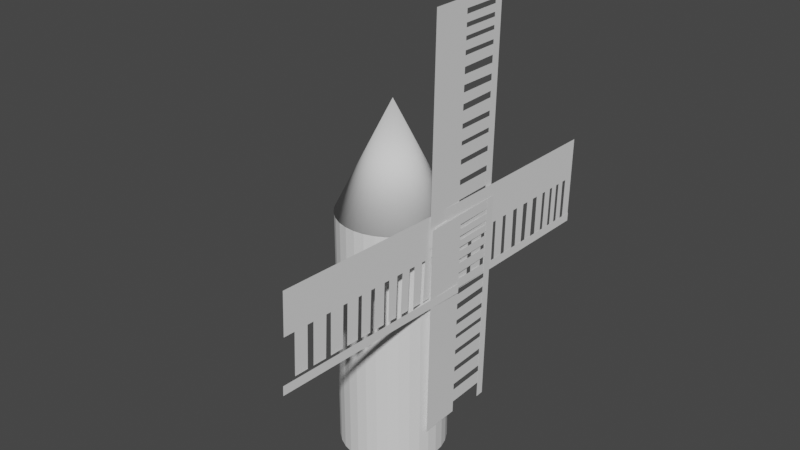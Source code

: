 # Source: meltsa.blend  (saved by Blender 3.2.14; exported with 4.5.12 LTS)
import bpy
from mathutils import Matrix  # noqa: F401  (used for matrix-valued properties, if any)

bpy.ops.wm.read_factory_settings(use_empty=True)
scene = bpy.context.scene
scene.name = 'Scene'

# ---- collections
col_collection = bpy.data.collections.new('Collection'); scene.collection.children.link(col_collection)

# ---- world
world_world = bpy.data.worlds.new('World'); scene.world = world_world
world_world.use_nodes = True; world_world.node_tree.nodes.clear()
_N = world_world.node_tree.nodes; _L = world_world.node_tree.links
n0 = _N.new('ShaderNodeOutputWorld'); n0.name = 'World Output'; n0.location = (300, 300)
n1 = _N.new('ShaderNodeBackground'); n1.name = 'Background'; n1.location = (10, 300)
n1.inputs[0].default_value = (0.05088, 0.05088, 0.05088, 1.0)
_L.new(n1.outputs[0], n0.inputs[0])
n0.is_active_output = True
world_world.color = (0.05088, 0.05088, 0.05088)
world_world.use_sun_shadow = False
world_world.sun_shadow_jitter_overblur = 0.0

# ---- meshes
me_cylinder_001 = bpy.data.meshes.new('Cylinder.001')
me_cylinder_001.from_pydata([(0.0, 1.0, -1.0), (0.0, 1.0, 1.0), (0.1951, 0.9808, -1.0), (0.1951, 0.9808, 1.0), (0.3827, 0.9239, -1.0), (0.3827, 0.9239, 1.0), (0.5556, 0.8315, -1.0), (0.5556, 0.8315, 1.0), (0.7071, 0.7071, -1.0), (0.7071, 0.7071, 1.0), (0.8315, 0.5556, -1.0), (0.8315, 0.5556, 1.0), (0.9239, 0.3827, -1.0), (0.9239, 0.3827, 1.0), (0.9808, 0.1951, -1.0), (0.9808, 0.1951, 1.0), (1.0, -4.371e-08, -1.0), (1.0, -4.371e-08, 1.0), (0.9808, -0.1951, -1.0), (0.9808, -0.1951, 1.0), (0.9239, -0.3827, -1.0), (0.9239, -0.3827, 1.0), (0.8315, -0.5556, -1.0), (0.8315, -0.5556, 1.0), (0.7071, -0.7071, -1.0), (0.7071, -0.7071, 1.0), (0.5556, -0.8315, -1.0), (0.5556, -0.8315, 1.0), (0.3827, -0.9239, -1.0), (0.3827, -0.9239, 1.0), (0.1951, -0.9808, -1.0), (0.1951, -0.9808, 1.0), (-8.742e-08, -1.0, -1.0), (-8.742e-08, -1.0, 1.0), (-0.1951, -0.9808, -1.0), (-0.1951, -0.9808, 1.0), (-0.3827, -0.9239, -1.0), (-0.3827, -0.9239, 1.0), (-0.5556, -0.8315, -1.0), (-0.5556, -0.8315, 1.0), (-0.7071, -0.7071, -1.0), (-0.7071, -0.7071, 1.0), (-0.8315, -0.5556, -1.0), (-0.8315, -0.5556, 1.0), (-0.9239, -0.3827, -1.0), (-0.9239, -0.3827, 1.0), (-0.9808, -0.1951, -1.0), (-0.9808, -0.1951, 1.0), (-1.0, 1.192e-08, -1.0), (-1.0, 1.192e-08, 1.0), (-0.9808, 0.1951, -1.0), (-0.9808, 0.1951, 1.0), (-0.9239, 0.3827, -1.0), (-0.9239, 0.3827, 1.0), (-0.8315, 0.5556, -1.0), (-0.8315, 0.5556, 1.0), (-0.7071, 0.7071, -1.0), (-0.7071, 0.7071, 1.0), (-0.5556, 0.8315, -1.0), (-0.5556, 0.8315, 1.0), (-0.3827, 0.9239, -1.0), (-0.3827, 0.9239, 1.0), (-0.1951, 0.9808, -1.0), (-0.1951, 0.9808, 1.0)], [], [(0, 1, 3, 2), (2, 3, 5, 4), (4, 5, 7, 6), (6, 7, 9, 8), (8, 9, 11, 10), (10, 11, 13, 12), (12, 13, 15, 14), (14, 15, 17, 16), (16, 17, 19, 18), (18, 19, 21, 20), (20, 21, 23, 22), (22, 23, 25, 24), (24, 25, 27, 26), (26, 27, 29, 28), (28, 29, 31, 30), (30, 31, 33, 32), (32, 33, 35, 34), (34, 35, 37, 36), (36, 37, 39, 38), (38, 39, 41, 40), (40, 41, 43, 42), (42, 43, 45, 44), (44, 45, 47, 46), (46, 47, 49, 48), (48, 49, 51, 50), (50, 51, 53, 52), (52, 53, 55, 54), (54, 55, 57, 56), (56, 57, 59, 58), (58, 59, 61, 60), (3, 1, 63, 61, 59, 57, 55, 53, 51, 49, 47, 45, 43, 41, 39, 37, 35, 33, 31, 29, 27, 25, 23, 21, 19, 17, 15, 13, 11, 9, 7, 5), (60, 61, 63, 62), (62, 63, 1, 0), (0, 2, 4, 6, 8, 10, 12, 14, 16, 18, 20, 22, 24, 26, 28, 30, 32, 34, 36, 38, 40, 42, 44, 46, 48, 50, 52, 54, 56, 58, 60, 62)])
_uv = me_cylinder_001.uv_layers.new(name='UVMap')
_uv.uv.foreach_set('vector', [1.0, 0.5, 1.0, 1.0, 0.9688, 1.0, 0.9688, 0.5, 0.9688, 0.5, 0.9688, 1.0, 0.9375, 1.0, 0.9375, 0.5, 0.9375, 0.5, 0.9375, 1.0, 0.9062, 1.0, 0.9062, 0.5, 0.9062, 0.5, 0.9062, 1.0, 0.875, 1.0, 0.875, 0.5, 0.875, 0.5, 0.875, 1.0, 0.8438, 1.0, 0.8438, 0.5, 0.8438, 0.5, 0.8438, 1.0, 0.8125, 1.0, 0.8125, 0.5, 0.8125, 0.5, 0.8125, 1.0, 0.7812, 1.0, 0.7812, 0.5, 0.7812, 0.5, 0.7812, 1.0, 0.75, 1.0, 0.75, 0.5, 0.75, 0.5, 0.75, 1.0, 0.7188, 1.0, 0.7188, 0.5, 0.7188, 0.5, 0.7188, 1.0, 0.6875, 1.0, 0.6875, 0.5, 0.6875, 0.5, 0.6875, 1.0, 0.6562, 1.0, 0.6562, 0.5, 0.6562, 0.5, 0.6562, 1.0, 0.625, 1.0, 0.625, 0.5, 0.625, 0.5, 0.625, 1.0, 0.5938, 1.0, 0.5938, 0.5, 0.5938, 0.5, 0.5938, 1.0, 0.5625, 1.0, 0.5625, 0.5, 0.5625, 0.5, 0.5625, 1.0, 0.5312, 1.0, 0.5312, 0.5, 0.5312, 0.5, 0.5312, 1.0, 0.5, 1.0, 0.5, 0.5, 0.5, 0.5, 0.5, 1.0, 0.4688, 1.0, 0.4688, 0.5, 0.4688, 0.5, 0.4688, 1.0, 0.4375, 1.0, 0.4375, 0.5, 0.4375, 0.5, 0.4375, 1.0, 0.4062, 1.0, 0.4062, 0.5, 0.4062, 0.5, 0.4062, 1.0, 0.375, 1.0, 0.375, 0.5, 0.375, 0.5, 0.375, 1.0, 0.3438, 1.0, 0.3438, 0.5, 0.3438, 0.5, 0.3438, 1.0, 0.3125, 1.0, 0.3125, 0.5, 0.3125, 0.5, 0.3125, 1.0, 0.2812, 1.0, 0.2812, 0.5, 0.2812, 0.5, 0.2812, 1.0, 0.25, 1.0, 0.25, 0.5, 0.25, 0.5, 0.25, 1.0, 0.2188, 1.0, 0.2188, 0.5, 0.2188, 0.5, 0.2188, 1.0, 0.1875, 1.0, 0.1875, 0.5, 0.1875, 0.5, 0.1875, 1.0, 0.1562, 1.0, 0.1562, 0.5, 0.1562, 0.5, 0.1562, 1.0, 0.125, 1.0, 0.125, 0.5, 0.125, 0.5, 0.125, 1.0, 0.09375, 1.0, 0.09375, 0.5, 0.09375, 0.5, 0.09375, 1.0, 0.0625, 1.0, 0.0625, 0.5, 0.2968, 0.4854, 0.25, 0.49, 0.2032, 0.4854, 0.1582, 0.4717, 0.1167, 0.4496, 0.08029, 0.4197, 0.05045, 0.3833, 0.02827, 0.3418, 0.01461, 0.2968, 0.01, 0.25, 0.01461, 0.2032, 0.02827, 0.1582, 0.05045, 0.1167, 0.08029, 0.08029, 0.1167, 0.05045, 0.1582, 0.02827, 0.2032, 0.01461, 0.25, 0.01, 0.2968, 0.01461, 0.3418, 0.02827, 0.3833, 0.05045, 0.4197, 0.08029, 0.4496, 0.1167, 0.4717, 0.1582, 0.4854, 0.2032, 0.49, 0.25, 0.4854, 0.2968, 0.4717, 0.3418, 0.4496, 0.3833, 0.4197, 0.4197, 0.3833, 0.4496, 0.3418, 0.4717, 0.0625, 0.5, 0.0625, 1.0, 0.03125, 1.0, 0.03125, 0.5, 0.03125, 0.5, 0.03125, 1.0, 0.0, 1.0, 0.0, 0.5, 0.75, 0.49, 0.7968, 0.4854, 0.8418, 0.4717, 0.8833, 0.4496, 0.9197, 0.4197, 0.9496, 0.3833, 0.9717, 0.3418, 0.9854, 0.2968, 0.99, 0.25, 0.9854, 0.2032, 0.9717, 0.1582, 0.9496, 0.1167, 0.9197, 0.08029, 0.8833, 0.05045, 0.8418, 0.02827, 0.7968, 0.01461, 0.75, 0.01, 0.7032, 0.01461, 0.6582, 0.02827, 0.6167, 0.05045, 0.5803, 0.08029, 0.5504, 0.1167, 0.5283, 0.1582, 0.5146, 0.2032, 0.51, 0.25, 0.5146, 0.2968, 0.5283, 0.3418, 0.5504, 0.3833, 0.5803, 0.4197, 0.6167, 0.4496, 0.6582, 0.4717, 0.7032, 0.4854])
me_cylinder_001.update()
me_cone_001 = bpy.data.meshes.new('Cone.001')
me_cone_001.from_pydata([(0.0, 1.0, -1.0), (0.1951, 0.9808, -1.0), (0.3827, 0.9239, -1.0), (0.5556, 0.8315, -1.0), (0.7071, 0.7071, -1.0), (0.8315, 0.5556, -1.0), (0.9239, 0.3827, -1.0), (0.9808, 0.1951, -1.0), (1.0, -4.371e-08, -1.0), (0.9808, -0.1951, -1.0), (0.9239, -0.3827, -1.0), (0.8315, -0.5556, -1.0), (0.7071, -0.7071, -1.0), (0.5556, -0.8315, -1.0), (0.3827, -0.9239, -1.0), (0.1951, -0.9808, -1.0), (-8.742e-08, -1.0, -1.0), (-0.1951, -0.9808, -1.0), (-0.3827, -0.9239, -1.0), (-0.5556, -0.8315, -1.0), (-0.7071, -0.7071, -1.0), (-0.8315, -0.5556, -1.0), (-0.9239, -0.3827, -1.0), (-0.9808, -0.1951, -1.0), (-1.0, 1.192e-08, -1.0), (-0.9808, 0.1951, -1.0), (-0.9239, 0.3827, -1.0), (-0.8315, 0.5556, -1.0), (-0.7071, 0.7071, -1.0), (-0.5556, 0.8315, -1.0), (-0.3827, 0.9239, -1.0), (-0.1951, 0.9808, -1.0), (0.0, 0.0, 1.0)], [], [(0, 32, 1), (1, 32, 2), (2, 32, 3), (3, 32, 4), (4, 32, 5), (5, 32, 6), (6, 32, 7), (7, 32, 8), (8, 32, 9), (9, 32, 10), (10, 32, 11), (11, 32, 12), (12, 32, 13), (13, 32, 14), (14, 32, 15), (15, 32, 16), (16, 32, 17), (17, 32, 18), (18, 32, 19), (19, 32, 20), (20, 32, 21), (21, 32, 22), (22, 32, 23), (23, 32, 24), (24, 32, 25), (25, 32, 26), (26, 32, 27), (27, 32, 28), (28, 32, 29), (29, 32, 30), (0, 1, 2, 3, 4, 5, 6, 7, 8, 9, 10, 11, 12, 13, 14, 15, 16, 17, 18, 19, 20, 21, 22, 23, 24, 25, 26, 27, 28, 29, 30, 31), (30, 32, 31), (31, 32, 0)])
me_cone_001.polygons.foreach_set('use_smooth', [True] * 33)
_uv = me_cone_001.uv_layers.new(name='UVMap')
_uv.uv.foreach_set('vector', [0.25, 0.49, 0.25, 0.25, 0.2968, 0.4854, 0.2968, 0.4854, 0.25, 0.25, 0.3418, 0.4717, 0.3418, 0.4717, 0.25, 0.25, 0.3833, 0.4496, 0.3833, 0.4496, 0.25, 0.25, 0.4197, 0.4197, 0.4197, 0.4197, 0.25, 0.25, 0.4496, 0.3833, 0.4496, 0.3833, 0.25, 0.25, 0.4717, 0.3418, 0.4717, 0.3418, 0.25, 0.25, 0.4854, 0.2968, 0.4854, 0.2968, 0.25, 0.25, 0.49, 0.25, 0.49, 0.25, 0.25, 0.25, 0.4854, 0.2032, 0.4854, 0.2032, 0.25, 0.25, 0.4717, 0.1582, 0.4717, 0.1582, 0.25, 0.25, 0.4496, 0.1167, 0.4496, 0.1167, 0.25, 0.25, 0.4197, 0.08029, 0.4197, 0.08029, 0.25, 0.25, 0.3833, 0.05045, 0.3833, 0.05045, 0.25, 0.25, 0.3418, 0.02827, 0.3418, 0.02827, 0.25, 0.25, 0.2968, 0.01461, 0.2968, 0.01461, 0.25, 0.25, 0.25, 0.01, 0.25, 0.01, 0.25, 0.25, 0.2032, 0.01461, 0.2032, 0.01461, 0.25, 0.25, 0.1582, 0.02827, 0.1582, 0.02827, 0.25, 0.25, 0.1167, 0.05045, 0.1167, 0.05045, 0.25, 0.25, 0.08029, 0.08029, 0.08029, 0.08029, 0.25, 0.25, 0.05045, 0.1167, 0.05045, 0.1167, 0.25, 0.25, 0.02827, 0.1582, 0.02827, 0.1582, 0.25, 0.25, 0.01461, 0.2032, 0.01461, 0.2032, 0.25, 0.25, 0.01, 0.25, 0.01, 0.25, 0.25, 0.25, 0.01461, 0.2968, 0.01461, 0.2968, 0.25, 0.25, 0.02827, 0.3418, 0.02827, 0.3418, 0.25, 0.25, 0.05045, 0.3833, 0.05045, 0.3833, 0.25, 0.25, 0.08029, 0.4197, 0.08029, 0.4197, 0.25, 0.25, 0.1167, 0.4496, 0.1167, 0.4496, 0.25, 0.25, 0.1582, 0.4717, 0.75, 0.49, 0.7968, 0.4854, 0.8418, 0.4717, 0.8833, 0.4496, 0.9197, 0.4197, 0.9496, 0.3833, 0.9717, 0.3418, 0.9854, 0.2968, 0.99, 0.25, 0.9854, 0.2032, 0.9717, 0.1582, 0.9496, 0.1167, 0.9197, 0.08029, 0.8833, 0.05045, 0.8418, 0.02827, 0.7968, 0.01461, 0.75, 0.01, 0.7032, 0.01461, 0.6582, 0.02827, 0.6167, 0.05045, 0.5803, 0.08029, 0.5504, 0.1167, 0.5283, 0.1582, 0.5146, 0.2032, 0.51, 0.25, 0.5146, 0.2968, 0.5283, 0.3418, 0.5504, 0.3833, 0.5803, 0.4197, 0.6167, 0.4496, 0.6582, 0.4717, 0.7032, 0.4854, 0.1582, 0.4717, 0.25, 0.25, 0.2032, 0.4854, 0.2032, 0.4854, 0.25, 0.25, 0.25, 0.49])
me_cone_001.update()
me_cube_001 = bpy.data.meshes.new('Cube.001')
me_cube_001.from_pydata([(-1.0, -1.0, -1.0), (-1.0, -1.0, 1.0), (-1.0, 1.0, -1.0), (-1.0, 1.0, 1.0), (1.0, -1.0, -1.0), (1.0, -1.0, 1.0), (1.0, 1.0, -1.0), (1.0, 1.0, 1.0)], [], [(0, 1, 3, 2), (2, 3, 7, 6), (6, 7, 5, 4), (4, 5, 1, 0), (2, 6, 4, 0), (7, 3, 1, 5)])
_uv = me_cube_001.uv_layers.new(name='UVMap')
_uv.uv.foreach_set('vector', [0.375, 0.0, 0.625, 0.0, 0.625, 0.25, 0.375, 0.25, 0.375, 0.25, 0.625, 0.25, 0.625, 0.5, 0.375, 0.5, 0.375, 0.5, 0.625, 0.5, 0.625, 0.75, 0.375, 0.75, 0.375, 0.75, 0.625, 0.75, 0.625, 1.0, 0.375, 1.0, 0.125, 0.5, 0.375, 0.5, 0.375, 0.75, 0.125, 0.75, 0.625, 0.5, 0.875, 0.5, 0.875, 0.75, 0.625, 0.75])
me_cube_001.update()
me_plane_002 = bpy.data.meshes.new('Plane.002')
me_plane_002.from_pydata([(-1.0, -1.0, 0.0), (1.0, -1.0, 0.0), (-1.0, 1.0, 0.0), (-1.0, 0.0, 0.0), (1.0, 0.0, 0.0), (0.7635, 1.0, 0.0), (0.7621, 0.0, 0.0), (0.5704, 1.0, 0.0), (0.5663, 0.0, 0.0), (0.3861, 1.0, 0.0), (0.3845, 0.0, 0.0), (0.2192, 1.0, 0.0), (0.2175, 0.0, 0.0), (0.0762, 1.0, 0.0), (0.07428, 0.0, 0.0), (0.8943, 1.0, 0.0), (0.8929, 0.0, 0.0), (0.7016, 0.0, 0.0), (0.703, 1.0, 0.0), (0.5179, 1.0, 0.0), (0.5191, 0.0, 0.0), (0.3394, 0.0, 0.0), (0.3382, 1.0, 0.0), (0.18, 0.0, 0.0), (0.179, 1.0, 0.0), (0.02942, 1.0, 0.0), (0.0303, 0.0, 0.0), (-0.0839, 1.0, 0.0), (-0.08031, 0.0, 0.0), (-0.1394, 1.0, 0.0), (-0.1358, 0.0, 0.0), (-0.2306, 1.0, 0.0), (-0.2329, 0.0, 0.0), (-0.2875, 1.0, 0.0), (-0.2946, 0.0, 0.0), (-0.3776, 1.0, 0.0), (-0.382, 0.0, 0.0), (-0.4435, 1.0, 0.0), (-0.4427, 0.0, 0.0), (-0.5333, 1.0, 0.0), (-0.5349, 0.0, 0.0), (-0.5715, 1.0, 0.0), (-0.5753, 0.0, 0.0), (-0.652, 1.0, 0.0), (-0.6533, 0.0, 0.0), (-0.6882, 1.0, 0.0), (-0.6896, 0.0, 0.0), (-0.7548, 1.0, 0.0), (-0.7563, 0.0, 0.0), (-0.7932, 1.0, 0.0), (-0.7947, 0.0, 0.0), (-0.8617, 1.0, 0.0), (-0.8607, 0.0, 0.0), (-0.9044, 1.0, 0.0), (-0.9061, 0.0, 0.0)], [], [(3, 54, 53, 2), (0, 1, 4, 16, 6, 17, 8, 20, 10, 21, 12, 23, 14, 26, 28, 30, 32, 34, 36, 38, 40, 42, 44, 46, 48, 50, 52, 54, 3), (5, 6, 16, 15), (7, 8, 17, 18), (9, 10, 20, 19), (11, 12, 21, 22), (13, 14, 23, 24), (39, 40, 38, 37), (27, 28, 26, 25), (31, 32, 30, 29), (35, 36, 34, 33), (43, 44, 42, 41), (47, 48, 46, 45), (51, 52, 50, 49)])
_uv = me_plane_002.uv_layers.new(name='UVMap')
_uv.uv.foreach_set('vector', [0.0, 0.5, 0.04696, 0.5, 0.04781, 1.0, 0.0, 1.0, 0.0, 0.0, 1.0, 0.0, 1.0, 0.5, 0.9464, 0.5, 0.8811, 0.5, 0.8508, 0.5, 0.7832, 0.5, 0.7596, 0.5, 0.6923, 0.5, 0.6697, 0.5, 0.6088, 0.5, 0.59, 0.5, 0.5371, 0.5, 0.5151, 0.5, 0.4598, 0.5, 0.4321, 0.5, 0.3835, 0.5, 0.3527, 0.5, 0.309, 0.5, 0.2787, 0.5, 0.2326, 0.5, 0.2124, 0.5, 0.1733, 0.5, 0.1552, 0.5, 0.1218, 0.5, 0.1027, 0.5, 0.06964, 0.5, 0.04696, 0.5, 0.0, 0.5, 0.8818, 1.0, 0.8811, 0.5, 0.9464, 0.5, 0.9471, 1.0, 0.7852, 1.0, 0.7832, 0.5, 0.8508, 0.5, 0.8515, 1.0, 0.6931, 1.0, 0.6923, 0.5, 0.7596, 0.5, 0.759, 1.0, 0.6096, 1.0, 0.6088, 0.5, 0.6697, 0.5, 0.6691, 1.0, 0.5381, 1.0, 0.5371, 0.5, 0.59, 0.5, 0.5895, 1.0, 0.2334, 1.0, 0.2326, 0.5, 0.2787, 0.5, 0.2782, 1.0, 0.4581, 1.0, 0.4598, 0.5, 0.5151, 0.5, 0.5147, 1.0, 0.3847, 1.0, 0.3835, 0.5, 0.4321, 0.5, 0.4303, 1.0, 0.3112, 1.0, 0.309, 0.5, 0.3527, 0.5, 0.3563, 1.0, 0.174, 1.0, 0.1733, 0.5, 0.2124, 0.5, 0.2143, 1.0, 0.1226, 1.0, 0.1218, 0.5, 0.1552, 0.5, 0.1559, 1.0, 0.06915, 1.0, 0.06964, 0.5, 0.1027, 0.5, 0.1034, 1.0])
me_plane_002.update()
me_plane_003 = bpy.data.meshes.new('Plane.003')
me_plane_003.from_pydata([(-1.0, -1.0, 0.0), (1.0, -1.0, 0.0), (-1.0, 1.0, 0.0), (1.0, 1.0, 0.0)], [], [(0, 1, 3, 2)])
_uv = me_plane_003.uv_layers.new(name='UVMap')
_uv.uv.foreach_set('vector', [0.0, 0.0, 1.0, 0.0, 1.0, 1.0, 0.0, 1.0])
me_plane_003.update()
me_plane_006 = bpy.data.meshes.new('Plane.006')
me_plane_006.from_pydata([(-1.0, -1.0, 0.0), (1.0, -1.0, 0.0), (-1.0, 1.0, 0.0), (1.0, 1.0, 0.0)], [], [(0, 1, 3, 2)])
_uv = me_plane_006.uv_layers.new(name='UVMap')
_uv.uv.foreach_set('vector', [0.0, 0.0, 1.0, 0.0, 1.0, 1.0, 0.0, 1.0])
me_plane_006.update()
me_plane_007 = bpy.data.meshes.new('Plane.007')
me_plane_007.from_pydata([(-1.0, -1.0, 0.0), (1.0, -1.0, 0.0), (-1.0, 1.0, 0.0), (-1.0, 0.0, 0.0), (1.0, 0.0, 0.0), (0.7635, 1.0, 0.0), (0.7621, 0.0, 0.0), (0.5704, 1.0, 0.0), (0.5663, 0.0, 0.0), (0.3861, 1.0, 0.0), (0.3845, 0.0, 0.0), (0.2192, 1.0, 0.0), (0.2175, 0.0, 0.0), (0.0762, 1.0, 0.0), (0.07428, 0.0, 0.0), (0.8943, 1.0, 0.0), (0.8929, 0.0, 0.0), (0.7016, 0.0, 0.0), (0.703, 1.0, 0.0), (0.5179, 1.0, 0.0), (0.5191, 0.0, 0.0), (0.3394, 0.0, 0.0), (0.3382, 1.0, 0.0), (0.18, 0.0, 0.0), (0.179, 1.0, 0.0), (0.02942, 1.0, 0.0), (0.0303, 0.0, 0.0), (-0.0839, 1.0, 0.0), (-0.08031, 0.0, 0.0), (-0.1394, 1.0, 0.0), (-0.1358, 0.0, 0.0), (-0.2306, 1.0, 0.0), (-0.2329, 0.0, 0.0), (-0.2875, 1.0, 0.0), (-0.2946, 0.0, 0.0), (-0.3776, 1.0, 0.0), (-0.382, 0.0, 0.0), (-0.4435, 1.0, 0.0), (-0.4427, 0.0, 0.0), (-0.5333, 1.0, 0.0), (-0.5349, 0.0, 0.0), (-0.5715, 1.0, 0.0), (-0.5753, 0.0, 0.0), (-0.652, 1.0, 0.0), (-0.6533, 0.0, 0.0), (-0.6882, 1.0, 0.0), (-0.6896, 0.0, 0.0), (-0.7548, 1.0, 0.0), (-0.7563, 0.0, 0.0), (-0.7932, 1.0, 0.0), (-0.7947, 0.0, 0.0), (-0.8617, 1.0, 0.0), (-0.8607, 0.0, 0.0), (-0.9044, 1.0, 0.0), (-0.9061, 0.0, 0.0)], [], [(3, 54, 53, 2), (0, 1, 4, 16, 6, 17, 8, 20, 10, 21, 12, 23, 14, 26, 28, 30, 32, 34, 36, 38, 40, 42, 44, 46, 48, 50, 52, 54, 3), (5, 6, 16, 15), (7, 8, 17, 18), (9, 10, 20, 19), (11, 12, 21, 22), (13, 14, 23, 24), (39, 40, 38, 37), (27, 28, 26, 25), (31, 32, 30, 29), (35, 36, 34, 33), (43, 44, 42, 41), (47, 48, 46, 45), (51, 52, 50, 49)])
_uv = me_plane_007.uv_layers.new(name='UVMap')
_uv.uv.foreach_set('vector', [0.0, 0.5, 0.04696, 0.5, 0.04781, 1.0, 0.0, 1.0, 0.0, 0.0, 1.0, 0.0, 1.0, 0.5, 0.9464, 0.5, 0.8811, 0.5, 0.8508, 0.5, 0.7832, 0.5, 0.7596, 0.5, 0.6923, 0.5, 0.6697, 0.5, 0.6088, 0.5, 0.59, 0.5, 0.5371, 0.5, 0.5151, 0.5, 0.4598, 0.5, 0.4321, 0.5, 0.3835, 0.5, 0.3527, 0.5, 0.309, 0.5, 0.2787, 0.5, 0.2326, 0.5, 0.2124, 0.5, 0.1733, 0.5, 0.1552, 0.5, 0.1218, 0.5, 0.1027, 0.5, 0.06964, 0.5, 0.04696, 0.5, 0.0, 0.5, 0.8818, 1.0, 0.8811, 0.5, 0.9464, 0.5, 0.9471, 1.0, 0.7852, 1.0, 0.7832, 0.5, 0.8508, 0.5, 0.8515, 1.0, 0.6931, 1.0, 0.6923, 0.5, 0.7596, 0.5, 0.759, 1.0, 0.6096, 1.0, 0.6088, 0.5, 0.6697, 0.5, 0.6691, 1.0, 0.5381, 1.0, 0.5371, 0.5, 0.59, 0.5, 0.5895, 1.0, 0.2334, 1.0, 0.2326, 0.5, 0.2787, 0.5, 0.2782, 1.0, 0.4581, 1.0, 0.4598, 0.5, 0.5151, 0.5, 0.5147, 1.0, 0.3847, 1.0, 0.3835, 0.5, 0.4321, 0.5, 0.4303, 1.0, 0.3112, 1.0, 0.309, 0.5, 0.3527, 0.5, 0.3563, 1.0, 0.174, 1.0, 0.1733, 0.5, 0.2124, 0.5, 0.2143, 1.0, 0.1226, 1.0, 0.1218, 0.5, 0.1552, 0.5, 0.1559, 1.0, 0.06915, 1.0, 0.06964, 0.5, 0.1027, 0.5, 0.1034, 1.0])
me_plane_007.update()
me_plane_008 = bpy.data.meshes.new('Plane.008')
me_plane_008.from_pydata([(-1.0, -1.0, 0.0), (1.0, -1.0, 0.0), (-1.0, 1.0, 0.0), (1.0, 1.0, 0.0)], [], [(0, 1, 3, 2)])
_uv = me_plane_008.uv_layers.new(name='UVMap')
_uv.uv.foreach_set('vector', [0.0, 0.0, 1.0, 0.0, 1.0, 1.0, 0.0, 1.0])
me_plane_008.update()
me_plane_009 = bpy.data.meshes.new('Plane.009')
me_plane_009.from_pydata([(-1.0, -1.0, 0.0), (1.0, -1.0, 0.0), (-1.0, 1.0, 0.0), (-1.0, 0.0, 0.0), (1.0, 0.0, 0.0), (0.7635, 1.0, 0.0), (0.7621, 0.0, 0.0), (0.5704, 1.0, 0.0), (0.5663, 0.0, 0.0), (0.3861, 1.0, 0.0), (0.3845, 0.0, 0.0), (0.2192, 1.0, 0.0), (0.2175, 0.0, 0.0), (0.0762, 1.0, 0.0), (0.07428, 0.0, 0.0), (0.8943, 1.0, 0.0), (0.8929, 0.0, 0.0), (0.7016, 0.0, 0.0), (0.703, 1.0, 0.0), (0.5179, 1.0, 0.0), (0.5191, 0.0, 0.0), (0.3394, 0.0, 0.0), (0.3382, 1.0, 0.0), (0.18, 0.0, 0.0), (0.179, 1.0, 0.0), (0.02942, 1.0, 0.0), (0.0303, 0.0, 0.0), (-0.0839, 1.0, 0.0), (-0.08031, 0.0, 0.0), (-0.1394, 1.0, 0.0), (-0.1358, 0.0, 0.0), (-0.2306, 1.0, 0.0), (-0.2329, 0.0, 0.0), (-0.2875, 1.0, 0.0), (-0.2946, 0.0, 0.0), (-0.3776, 1.0, 0.0), (-0.382, 0.0, 0.0), (-0.4435, 1.0, 0.0), (-0.4427, 0.0, 0.0), (-0.5333, 1.0, 0.0), (-0.5349, 0.0, 0.0), (-0.5715, 1.0, 0.0), (-0.5753, 0.0, 0.0), (-0.652, 1.0, 0.0), (-0.6533, 0.0, 0.0), (-0.6882, 1.0, 0.0), (-0.6896, 0.0, 0.0), (-0.7548, 1.0, 0.0), (-0.7563, 0.0, 0.0), (-0.7932, 1.0, 0.0), (-0.7947, 0.0, 0.0), (-0.8617, 1.0, 0.0), (-0.8607, 0.0, 0.0), (-0.9044, 1.0, 0.0), (-0.9061, 0.0, 0.0)], [], [(3, 54, 53, 2), (0, 1, 4, 16, 6, 17, 8, 20, 10, 21, 12, 23, 14, 26, 28, 30, 32, 34, 36, 38, 40, 42, 44, 46, 48, 50, 52, 54, 3), (5, 6, 16, 15), (7, 8, 17, 18), (9, 10, 20, 19), (11, 12, 21, 22), (13, 14, 23, 24), (39, 40, 38, 37), (27, 28, 26, 25), (31, 32, 30, 29), (35, 36, 34, 33), (43, 44, 42, 41), (47, 48, 46, 45), (51, 52, 50, 49)])
_uv = me_plane_009.uv_layers.new(name='UVMap')
_uv.uv.foreach_set('vector', [0.0, 0.5, 0.04696, 0.5, 0.04781, 1.0, 0.0, 1.0, 0.0, 0.0, 1.0, 0.0, 1.0, 0.5, 0.9464, 0.5, 0.8811, 0.5, 0.8508, 0.5, 0.7832, 0.5, 0.7596, 0.5, 0.6923, 0.5, 0.6697, 0.5, 0.6088, 0.5, 0.59, 0.5, 0.5371, 0.5, 0.5151, 0.5, 0.4598, 0.5, 0.4321, 0.5, 0.3835, 0.5, 0.3527, 0.5, 0.309, 0.5, 0.2787, 0.5, 0.2326, 0.5, 0.2124, 0.5, 0.1733, 0.5, 0.1552, 0.5, 0.1218, 0.5, 0.1027, 0.5, 0.06964, 0.5, 0.04696, 0.5, 0.0, 0.5, 0.8818, 1.0, 0.8811, 0.5, 0.9464, 0.5, 0.9471, 1.0, 0.7852, 1.0, 0.7832, 0.5, 0.8508, 0.5, 0.8515, 1.0, 0.6931, 1.0, 0.6923, 0.5, 0.7596, 0.5, 0.759, 1.0, 0.6096, 1.0, 0.6088, 0.5, 0.6697, 0.5, 0.6691, 1.0, 0.5381, 1.0, 0.5371, 0.5, 0.59, 0.5, 0.5895, 1.0, 0.2334, 1.0, 0.2326, 0.5, 0.2787, 0.5, 0.2782, 1.0, 0.4581, 1.0, 0.4598, 0.5, 0.5151, 0.5, 0.5147, 1.0, 0.3847, 1.0, 0.3835, 0.5, 0.4321, 0.5, 0.4303, 1.0, 0.3112, 1.0, 0.309, 0.5, 0.3527, 0.5, 0.3563, 1.0, 0.174, 1.0, 0.1733, 0.5, 0.2124, 0.5, 0.2143, 1.0, 0.1226, 1.0, 0.1218, 0.5, 0.1552, 0.5, 0.1559, 1.0, 0.06915, 1.0, 0.06964, 0.5, 0.1027, 0.5, 0.1034, 1.0])
me_plane_009.update()
me_plane_010 = bpy.data.meshes.new('Plane.010')
me_plane_010.from_pydata([(-1.0, -1.0, 0.0), (1.0, -1.0, 0.0), (-1.0, 1.0, 0.0), (1.0, 1.0, 0.0)], [], [(0, 1, 3, 2)])
_uv = me_plane_010.uv_layers.new(name='UVMap')
_uv.uv.foreach_set('vector', [0.0, 0.0, 1.0, 0.0, 1.0, 1.0, 0.0, 1.0])
me_plane_010.update()
me_plane_011 = bpy.data.meshes.new('Plane.011')
me_plane_011.from_pydata([(-1.0, -1.0, 0.0), (1.0, -1.0, 0.0), (-1.0, 1.0, 0.0), (-1.0, 0.0, 0.0), (1.0, 0.0, 0.0), (0.7635, 1.0, 0.0), (0.7621, 0.0, 0.0), (0.5704, 1.0, 0.0), (0.5663, 0.0, 0.0), (0.3861, 1.0, 0.0), (0.3845, 0.0, 0.0), (0.2192, 1.0, 0.0), (0.2175, 0.0, 0.0), (0.0762, 1.0, 0.0), (0.07428, 0.0, 0.0), (0.8943, 1.0, 0.0), (0.8929, 0.0, 0.0), (0.7016, 0.0, 0.0), (0.703, 1.0, 0.0), (0.5179, 1.0, 0.0), (0.5191, 0.0, 0.0), (0.3394, 0.0, 0.0), (0.3382, 1.0, 0.0), (0.18, 0.0, 0.0), (0.179, 1.0, 0.0), (0.02942, 1.0, 0.0), (0.0303, 0.0, 0.0), (-0.0839, 1.0, 0.0), (-0.08031, 0.0, 0.0), (-0.1394, 1.0, 0.0), (-0.1358, 0.0, 0.0), (-0.2306, 1.0, 0.0), (-0.2329, 0.0, 0.0), (-0.2875, 1.0, 0.0), (-0.2946, 0.0, 0.0), (-0.3776, 1.0, 0.0), (-0.382, 0.0, 0.0), (-0.4435, 1.0, 0.0), (-0.4427, 0.0, 0.0), (-0.5333, 1.0, 0.0), (-0.5349, 0.0, 0.0), (-0.5715, 1.0, 0.0), (-0.5753, 0.0, 0.0), (-0.652, 1.0, 0.0), (-0.6533, 0.0, 0.0), (-0.6882, 1.0, 0.0), (-0.6896, 0.0, 0.0), (-0.7548, 1.0, 0.0), (-0.7563, 0.0, 0.0), (-0.7932, 1.0, 0.0), (-0.7947, 0.0, 0.0), (-0.8617, 1.0, 0.0), (-0.8607, 0.0, 0.0), (-0.9044, 1.0, 0.0), (-0.9061, 0.0, 0.0)], [], [(3, 54, 53, 2), (0, 1, 4, 16, 6, 17, 8, 20, 10, 21, 12, 23, 14, 26, 28, 30, 32, 34, 36, 38, 40, 42, 44, 46, 48, 50, 52, 54, 3), (5, 6, 16, 15), (7, 8, 17, 18), (9, 10, 20, 19), (11, 12, 21, 22), (13, 14, 23, 24), (39, 40, 38, 37), (27, 28, 26, 25), (31, 32, 30, 29), (35, 36, 34, 33), (43, 44, 42, 41), (47, 48, 46, 45), (51, 52, 50, 49)])
_uv = me_plane_011.uv_layers.new(name='UVMap')
_uv.uv.foreach_set('vector', [0.0, 0.5, 0.04696, 0.5, 0.04781, 1.0, 0.0, 1.0, 0.0, 0.0, 1.0, 0.0, 1.0, 0.5, 0.9464, 0.5, 0.8811, 0.5, 0.8508, 0.5, 0.7832, 0.5, 0.7596, 0.5, 0.6923, 0.5, 0.6697, 0.5, 0.6088, 0.5, 0.59, 0.5, 0.5371, 0.5, 0.5151, 0.5, 0.4598, 0.5, 0.4321, 0.5, 0.3835, 0.5, 0.3527, 0.5, 0.309, 0.5, 0.2787, 0.5, 0.2326, 0.5, 0.2124, 0.5, 0.1733, 0.5, 0.1552, 0.5, 0.1218, 0.5, 0.1027, 0.5, 0.06964, 0.5, 0.04696, 0.5, 0.0, 0.5, 0.8818, 1.0, 0.8811, 0.5, 0.9464, 0.5, 0.9471, 1.0, 0.7852, 1.0, 0.7832, 0.5, 0.8508, 0.5, 0.8515, 1.0, 0.6931, 1.0, 0.6923, 0.5, 0.7596, 0.5, 0.759, 1.0, 0.6096, 1.0, 0.6088, 0.5, 0.6697, 0.5, 0.6691, 1.0, 0.5381, 1.0, 0.5371, 0.5, 0.59, 0.5, 0.5895, 1.0, 0.2334, 1.0, 0.2326, 0.5, 0.2787, 0.5, 0.2782, 1.0, 0.4581, 1.0, 0.4598, 0.5, 0.5151, 0.5, 0.5147, 1.0, 0.3847, 1.0, 0.3835, 0.5, 0.4321, 0.5, 0.4303, 1.0, 0.3112, 1.0, 0.309, 0.5, 0.3527, 0.5, 0.3563, 1.0, 0.174, 1.0, 0.1733, 0.5, 0.2124, 0.5, 0.2143, 1.0, 0.1226, 1.0, 0.1218, 0.5, 0.1552, 0.5, 0.1559, 1.0, 0.06915, 1.0, 0.06964, 0.5, 0.1027, 0.5, 0.1034, 1.0])
me_plane_011.update()

# ---- objects
ob_cylinder = bpy.data.objects.new('Cylinder', me_cylinder_001)
ob_cone = bpy.data.objects.new('Cone', me_cone_001)
ob_cube = bpy.data.objects.new('Cube', me_cube_001)
ob_plane_002 = bpy.data.objects.new('Plane.002', me_plane_002)
ob_plane_003 = bpy.data.objects.new('Plane.003', me_plane_003)
ob_plane_005 = bpy.data.objects.new('Plane.005', me_plane_006)
ob_plane_006 = bpy.data.objects.new('Plane.006', me_plane_007)
ob_plane_007 = bpy.data.objects.new('Plane.007', me_plane_008)
ob_plane_008 = bpy.data.objects.new('Plane.008', me_plane_009)
ob_plane_001 = bpy.data.objects.new('Plane.001', me_plane_010)
ob_plane_004 = bpy.data.objects.new('Plane.004', me_plane_011)

# ---- transforms, parenting, visibility, modifiers, constraints
ob_cylinder.location = (0.0, 0.0, 8.583)
ob_cylinder.scale = (3.465, 3.465, 8.041)
ob_cone.location = (0.0, 0.0, 20.12)
ob_cone.scale = (3.501, 3.501, 3.501)
ob_cube.location = (3.098, 0.0, 16.33)
ob_cube.scale = (0.5247, 0.5247, 0.5247)
ob_plane_002.location = (3.662, 1.675, 22.66)
ob_plane_002.rotation_euler = (0.02531, 1.588, 0.04387)
ob_plane_002.scale = (7.041, 2.696, 0.8176)
ob_plane_003.location = (3.62, 4.616, 23.22)
ob_plane_003.rotation_euler = (0.02531, 1.588, 0.04387)
ob_plane_003.scale = (7.214, 0.2987, 0.9391)
ob_plane_005.location = (3.62, 6.502, 12.05)
ob_plane_005.rotation_euler = (1.552, 3.137, 1.554)
ob_plane_005.scale = (7.214, 0.2987, 0.9391)
ob_plane_006.location = (3.662, 6.637, 15.0)
ob_plane_006.rotation_euler = (1.552, 3.137, 1.554)
ob_plane_006.scale = (7.041, 2.696, 0.8176)
ob_plane_007.location = (3.62, -5.622, 12.13)
ob_plane_007.rotation_euler = (1.553, 3.166, 1.554)
ob_plane_007.scale = (7.214, 0.2987, 0.9391)
ob_plane_008.location = (3.454, -5.399, 15.1)
ob_plane_008.rotation_euler = (1.553, 3.166, 1.554)
ob_plane_008.scale = (7.041, 2.696, 0.8176)
ob_plane_001.location = (3.569, 4.616, 9.67)
ob_plane_001.rotation_euler = (0.02531, 1.588, 0.04387)
ob_plane_001.scale = (7.214, 0.2987, 0.9391)
ob_plane_004.location = (3.61, 1.675, 9.822)
ob_plane_004.rotation_euler = (0.02531, 1.588, 0.04387)
ob_plane_004.scale = (7.041, 2.696, 0.8176)

# ---- collection membership
col_collection.objects.link(ob_cylinder)
col_collection.objects.link(ob_cone)
col_collection.objects.link(ob_cube)
col_collection.objects.link(ob_plane_002)
col_collection.objects.link(ob_plane_003)
col_collection.objects.link(ob_plane_005)
col_collection.objects.link(ob_plane_006)
col_collection.objects.link(ob_plane_007)
col_collection.objects.link(ob_plane_008)
col_collection.objects.link(ob_plane_001)
col_collection.objects.link(ob_plane_004)

# ---- scene / render settings (as saved in the file)
scene.frame_start = 1; scene.frame_end = 250; scene.frame_set(1)
scene.render.engine = 'BLENDER_EEVEE_NEXT'
scene.cycles.sampling_pattern = 'TABULATED_SOBOL'
scene.cycles.use_light_tree = False
scene.view_settings.view_transform = 'Filmic'
bpy.context.view_layer.update()

# ---- added for rendering (the .blend has no active camera and no usable light): camera, sun
cam_auto = bpy.data.cameras.new('AutoCamera')
cam_auto.lens = 50.0
cam_auto.sensor_width = 36.0
cam_auto.clip_end = 1000.0
ob_auto_camera = bpy.data.objects.new('AutoCamera', cam_auto)
scene.collection.objects.link(ob_auto_camera)
ob_auto_camera.location = (37.7768, -44.695, 45.5753)
ob_auto_camera.rotation_euler = (1.09748, -7.21219e-08, 0.694738)
scene.camera = ob_auto_camera
light_auto_sun = bpy.data.lights.new('AutoSun', 'SUN')
light_auto_sun.energy = 3.0
light_auto_sun.angle = 0.0523599
ob_auto_sun = bpy.data.objects.new('AutoSun', light_auto_sun)
scene.collection.objects.link(ob_auto_sun)
ob_auto_sun.rotation_euler = (0.872665, 0.174533, 0.523599)
bpy.context.view_layer.update()
